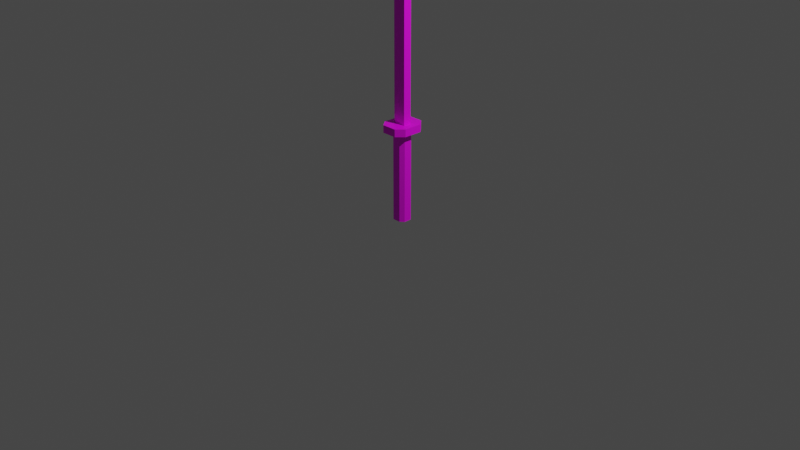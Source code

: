 # Source: catana.blend  (saved by Blender 4.2.66; exported with 4.5.12 LTS)
import bpy
from mathutils import Matrix  # noqa: F401  (used for matrix-valued properties, if any)

bpy.ops.wm.read_factory_settings(use_empty=True)
scene = bpy.context.scene
scene.name = 'Scene'

# ---- collections
col_collection = bpy.data.collections.new('Collection'); scene.collection.children.link(col_collection)

# ---- images (referenced by path relative to the original .blend; pixels are not part of the script)
import os
ASSET_DIR = os.environ.get("B2B_ASSET_DIR", "")  # directory of the original .blend (textures are referenced by path, not embedded)
HERE = os.path.dirname(os.path.abspath(__file__))  # packed textures are extracted next to this script under _unpacked/

def load_image(name, relpath, width, height, colorspace="sRGB"):
    """Load a texture the original file referenced (path relative to the .blend, or extracted next to this script)."""
    p = next((c for c in (os.path.join(HERE, relpath), os.path.join(ASSET_DIR, relpath)) if relpath and os.path.exists(c)), "")
    if p:
        img = bpy.data.images.load(p, check_existing=True)
        img.name = name
    else:  # same state as the original file: an image datablock whose file is absent (Cycles renders it pink)
        img = bpy.data.images.new(name, width, height)
        img.source = "FILE"
        img.filepath = "//" + (relpath or name)
    img.colorspace_settings.name = colorspace
    return img
img_colorkatana = load_image('ColorKatana', 'ColorKatana.bmp', 1024, 1024, 'sRGB')

# ---- materials (node trees are filled in below, after node groups)
mat_katana = bpy.data.materials.new('Katana')
mat_katana.use_transparent_shadow = False

# ---- material node trees
mat_katana.use_nodes = True; mat_katana.node_tree.nodes.clear()
_N = mat_katana.node_tree.nodes; _L = mat_katana.node_tree.links
n0 = _N.new('ShaderNodeBsdfPrincipled'); n0.name = 'BSDF Principista'; n0.location = (10, 300)
n0.distribution = 'GGX'
n0.subsurface_method = 'RANDOM_WALK_SKIN'
n0.inputs[3].default_value = 1.45
n0.inputs[27].default_value = (0.0, 0.0, 0.0, 1.0)
n0.inputs[28].default_value = 1.0
n1 = _N.new('ShaderNodeOutputMaterial'); n1.name = 'Material'; n1.location = (300, 300)
n2 = _N.new('ShaderNodeTexImage'); n2.name = 'Imagen'; n2.location = (-283, 287)
n2.image = img_colorkatana
_L.new(n0.outputs[0], n1.inputs[0])
_L.new(n2.outputs[0], n0.inputs[0])
n1.is_active_output = True

# ---- world
world_world = bpy.data.worlds.new('World'); scene.world = world_world
world_world.use_nodes = True; world_world.node_tree.nodes.clear()
_N = world_world.node_tree.nodes; _L = world_world.node_tree.links
n0 = _N.new('ShaderNodeOutputWorld'); n0.name = 'World Output'; n0.location = (300, 300)
n1 = _N.new('ShaderNodeBackground'); n1.name = 'Background'; n1.location = (10, 300)
n1.inputs[0].default_value = (0.05088, 0.05088, 0.05088, 1.0)
_L.new(n1.outputs[0], n0.inputs[0])
n0.is_active_output = True
world_world.color = (0.05088, 0.05088, 0.05088)
world_world.use_sun_shadow = False
world_world.sun_shadow_jitter_overblur = 0.0

# ---- cameras
cam_camera = bpy.data.cameras.new('Camera')
cam_camera.clip_end = 100.0
cam_camera.ortho_scale = 7.314

# ---- lights
light_light = bpy.data.lights.new('Light', 'POINT')
light_light.transmission_factor = 0.0
light_light.energy = 1000.0
light_light.shadow_soft_size = 0.1
light_light.shadow_maximum_resolution = 0.006
light_light.use_absolute_resolution = True

# ---- meshes
me_cubo = bpy.data.meshes.new('Cubo')
me_cubo.from_pydata([(-0.6926, 0.8923, 8.432), (0.7269, 0.8923, 8.432), (-0.6926, 0.0, 0.0), (-0.6926, 0.0, 8.432), (0.7269, 0.0, 0.0), (0.7269, 0.0, 8.432), (1.359, 0.8923, 8.432), (1.359, 0.0, 8.432), (1.359, 0.8923, 9.133), (1.359, 0.0, 9.133), (-1.243, 0.0, 8.432), (-1.243, 0.8923, 8.432), (-1.243, 0.0, 9.133), (-1.243, 0.8923, 9.133), (-0.6926, 1.561, 8.432), (0.7269, 1.561, 8.432), (-0.6926, 1.561, 9.133), (0.7269, 1.561, 9.133), (0.3884, 0.691, 0.0), (0.3884, 0.691, 8.432), (0.3884, 0.0, 0.0), (0.6383, 0.0, 9.133), (0.7381, 0.8923, 9.133), (0.3884, 1.561, 8.432), (0.3884, 1.561, 9.133), (-0.3884, 0.691, 0.0), (-0.3884, 0.0, 0.0), (-0.5723, 0.0, 9.133), (-0.6855, 0.8923, 9.133), (-0.3884, 0.691, 8.432), (-0.3884, 1.561, 8.432), (-0.3884, 1.561, 9.133), (-0.6926, 0.3759, 8.432), (0.7269, 0.3759, 0.0), (-0.6926, 0.3759, 0.0), (0.7269, 0.3759, 8.432), (1.359, 0.3759, 8.432), (1.359, 0.3759, 9.133), (-1.243, 0.3759, 8.432), (-1.243, 0.3759, 9.133), (0.6383, 0.3759, 9.133), (0.3884, 0.3759, 0.0), (-0.3884, 0.3759, 0.0), (-0.5723, 0.3759, 9.133), (0.6383, 0.0, 23.26), (-0.5723, 0.0, 24.7), (0.6383, 0.3759, 23.26), (-0.5723, 0.3759, 24.7), (0.0, 0.691, 8.432), (0.0, 1.561, 8.432), (0.0, 1.561, 9.133), (0.0, 0.691, 0.0), (0.0, 0.0, 0.0), (0.03299, 0.0, 9.133), (0.02627, 0.8923, 9.133), (0.0, 0.3759, 0.0), (0.03299, 0.3759, 9.133), (0.03299, 0.0, 23.98), (0.03299, 0.3759, 23.98)], [(3, 5)], [(33, 41, 18), (34, 25, 42), (33, 20, 41), (35, 4, 33), (22, 17, 24), (6, 37, 36), (1, 36, 35), (37, 22, 40), (10, 39, 38), (3, 38, 32), (14, 13, 16), (14, 31, 30), (6, 17, 8), (0, 30, 29), (1, 15, 6), (0, 14, 11), (1, 23, 15), (23, 17, 15), (40, 54, 56), (54, 24, 50), (41, 52, 55), (48, 18, 51), (32, 0, 29), (42, 2, 34), (16, 28, 31), (39, 28, 13), (29, 49, 48), (30, 50, 49), (27, 39, 12), (32, 25, 34), (18, 55, 51), (53, 44, 57), (32, 11, 0), (38, 13, 11), (9, 40, 21), (35, 7, 5), (36, 9, 7), (1, 35, 19), (18, 35, 33), (3, 34, 2), (44, 58, 57), (27, 47, 43), (40, 44, 21), (43, 58, 56), (56, 46, 40), (57, 47, 45), (27, 57, 45), (51, 42, 25), (49, 24, 23), (48, 23, 19), (29, 51, 25), (55, 26, 42), (31, 54, 50), (43, 54, 28), (33, 4, 20), (35, 5, 4), (22, 8, 17), (6, 8, 37), (1, 6, 36), (37, 8, 22), (10, 12, 39), (3, 10, 38), (14, 11, 13), (14, 16, 31), (6, 15, 17), (0, 14, 30), (1, 19, 23), (23, 24, 17), (40, 22, 54), (54, 22, 24), (41, 20, 52), (48, 19, 18), (42, 26, 2), (16, 13, 28), (39, 43, 28), (29, 30, 49), (30, 31, 50), (27, 43, 39), (32, 29, 25), (18, 41, 55), (53, 21, 44), (32, 38, 11), (38, 39, 13), (9, 37, 40), (35, 36, 7), (36, 37, 9), (18, 19, 35), (3, 32, 34), (44, 46, 58), (27, 45, 47), (40, 46, 44), (43, 47, 58), (56, 58, 46), (57, 58, 47), (27, 53, 57), (51, 55, 42), (49, 50, 24), (48, 49, 23), (29, 48, 51), (55, 52, 26), (31, 28, 54), (43, 56, 54)])
_uv = me_cubo.uv_layers.new(name='MapaUV')
_uv.uv.foreach_set('vector', [0.2913, 0.4762, 0.2317, 0.4762, 0.2317, 0.4039, 0.04129, 0.4762, 0.09488, 0.4039, 0.09488, 0.4762, 0.2913, 0.4762, 0.2317, 0.5289, 0.2317, 0.4762, 0.5413, 0.4762, 0.2913, 0.5289, 0.2913, 0.4762, 0.5413, 0.3443, 0.5413, 0.4039, 0.5413, 0.3443, 0.5413, 0.4039, 0.5413, 0.4762, 0.5413, 0.4762, 0.5413, 0.4039, 0.5413, 0.4762, 0.5413, 0.4762, 0.5413, 0.4762, 0.5413, 0.3443, 0.5413, 0.3821, 0.5413, 0.02889, 0.5413, 0.08154, 0.5413, 0.08154, 0.5413, 0.02889, 0.5413, 0.08154, 0.5413, 0.08154, 0.5413, 0.1539, 0.5413, 0.1539, 0.5413, 0.1539, 0.5413, 0.1539, 0.5413, 0.2075, 0.5413, 0.2075, 0.5413, 0.4039, 0.5413, 0.4039, 0.5413, 0.4039, 0.5413, 0.1539, 0.5413, 0.2075, 0.5413, 0.2075, 0.5413, 0.4039, 0.5413, 0.4039, 0.5413, 0.4039, 0.5413, 0.1539, 0.5413, 0.1539, 0.5413, 0.1539, 0.5413, 0.4039, 0.5413, 0.3443, 0.5413, 0.4039, 0.5413, 0.3443, 0.5413, 0.4039, 0.5413, 0.4039, 0.5413, 0.3821, 0.5413, 0.2759, 0.5413, 0.2741, 0.5413, 0.2759, 0.5413, 0.3443, 0.5413, 0.2759, 0.2317, 0.4762, 0.1633, 0.5289, 0.1633, 0.4762, 0.5413, 0.2759, 0.2913, 0.3443, 0.2913, 0.2759, 0.5413, 0.08154, 0.5413, 0.1539, 0.5413, 0.2075, 0.09488, 0.4762, 0.04129, 0.5289, 0.04129, 0.4762, 0.5413, 0.1539, 0.5413, 0.2075, 0.5413, 0.2075, 0.5413, 0.08154, 0.5413, 0.2075, 0.5413, 0.1539, 0.5413, 0.2075, 0.5413, 0.2759, 0.5413, 0.2759, 0.5413, 0.2075, 0.5413, 0.2759, 0.5413, 0.2759, 0.5413, 0.1361, 0.5413, 0.08154, 0.5413, 0.02889, 0.5413, 0.08154, 0.2913, 0.2075, 0.2913, 0.08154, 0.2317, 0.4039, 0.1633, 0.4762, 0.1633, 0.4039, 0.0, 0.0, 0.0, 0.0, 0.0, 0.0, 0.5413, 0.08154, 0.5413, 0.1539, 0.5413, 0.1539, 0.5413, 0.08154, 0.5413, 0.1539, 0.5413, 0.1539, 0.5413, 0.5289, 0.5413, 0.3821, 0.5413, 0.4096, 0.5413, 0.4762, 0.5413, 0.5289, 0.5413, 0.5289, 0.5413, 0.4762, 0.5413, 0.5289, 0.5413, 0.5289, 0.5413, 0.4039, 0.5413, 0.4762, 0.5413, 0.3443, 0.2913, 0.3443, 0.5413, 0.4762, 0.2913, 0.4762, 0.5413, 0.02889, 0.2913, 0.08154, 0.2913, 0.02889, 0.8329, 0.9168, 0.8826, 0.9139, 0.881, 0.9338, 0.9294, 0.1671, 0.9117, 0.9284, 0.8991, 0.1673, 0.8265, 0.1688, 0.8329, 0.9168, 0.8066, 0.1695, 0.8991, 0.1673, 0.8826, 0.9139, 0.8628, 0.168, 0.8628, 0.168, 0.8535, 0.8993, 0.8265, 0.1688, 0.881, 0.9338, 0.9117, 0.9284, 0.929, 0.9508, 0.0, 0.0, 0.0, 0.0, 0.0, 0.0, 0.1633, 0.4039, 0.09488, 0.4762, 0.09488, 0.4039, 0.5413, 0.2759, 0.5413, 0.3443, 0.5413, 0.3443, 0.5413, 0.2759, 0.5413, 0.3443, 0.5413, 0.3443, 0.5413, 0.2075, 0.2913, 0.2759, 0.2913, 0.2075, 0.1633, 0.4762, 0.09488, 0.5289, 0.09488, 0.4762, 0.5413, 0.2075, 0.5413, 0.2759, 0.5413, 0.2759, 0.5413, 0.1661, 0.5413, 0.2759, 0.5413, 0.2075, 0.2913, 0.4762, 0.2913, 0.5289, 0.2317, 0.5289, 0.5413, 0.4762, 0.5413, 0.5289, 0.2913, 0.5289, 0.5413, 0.3443, 0.5413, 0.4039, 0.5413, 0.4039, 0.5413, 0.4039, 0.5413, 0.4039, 0.5413, 0.4762, 0.5413, 0.4039, 0.5413, 0.4039, 0.5413, 0.4762, 0.5413, 0.4762, 0.5413, 0.4039, 0.5413, 0.3443, 0.5413, 0.02889, 0.5413, 0.02889, 0.5413, 0.08154, 0.5413, 0.02889, 0.5413, 0.02889, 0.5413, 0.08154, 0.5413, 0.1539, 0.5413, 0.1539, 0.5413, 0.1539, 0.5413, 0.1539, 0.5413, 0.1539, 0.5413, 0.2075, 0.5413, 0.4039, 0.5413, 0.4039, 0.5413, 0.4039, 0.5413, 0.1539, 0.5413, 0.1539, 0.5413, 0.2075, 0.5413, 0.4039, 0.5413, 0.3443, 0.5413, 0.3443, 0.5413, 0.3443, 0.5413, 0.3443, 0.5413, 0.4039, 0.5413, 0.3821, 0.5413, 0.3443, 0.5413, 0.2759, 0.5413, 0.2759, 0.5413, 0.3443, 0.5413, 0.3443, 0.2317, 0.4762, 0.2317, 0.5289, 0.1633, 0.5289, 0.5413, 0.2759, 0.5413, 0.3443, 0.2913, 0.3443, 0.09488, 0.4762, 0.09488, 0.5289, 0.04129, 0.5289, 0.5413, 0.1539, 0.5413, 0.1539, 0.5413, 0.2075, 0.5413, 0.08154, 0.5413, 0.1661, 0.5413, 0.2075, 0.5413, 0.2075, 0.5413, 0.2075, 0.5413, 0.2759, 0.5413, 0.2075, 0.5413, 0.2075, 0.5413, 0.2759, 0.5413, 0.1361, 0.5413, 0.1661, 0.5413, 0.08154, 0.5413, 0.08154, 0.5413, 0.2075, 0.2913, 0.2075, 0.2317, 0.4039, 0.2317, 0.4762, 0.1633, 0.4762, 0.0, 0.0, 0.0, 0.0, 0.0, 0.0, 0.5413, 0.08154, 0.5413, 0.08154, 0.5413, 0.1539, 0.5413, 0.08154, 0.5413, 0.08154, 0.5413, 0.1539, 0.5413, 0.5289, 0.5413, 0.4762, 0.5413, 0.3821, 0.5413, 0.4762, 0.5413, 0.4762, 0.5413, 0.5289, 0.5413, 0.4762, 0.5413, 0.4762, 0.5413, 0.5289, 0.2913, 0.3443, 0.5413, 0.3443, 0.5413, 0.4762, 0.5413, 0.02889, 0.5413, 0.08154, 0.2913, 0.08154, 0.8329, 0.9168, 0.8535, 0.8993, 0.8826, 0.9139, 0.9294, 0.1671, 0.929, 0.9508, 0.9117, 0.9284, 0.8265, 0.1688, 0.8535, 0.8993, 0.8329, 0.9168, 0.8991, 0.1673, 0.9117, 0.9284, 0.8826, 0.9139, 0.8628, 0.168, 0.8826, 0.9139, 0.8535, 0.8993, 0.881, 0.9338, 0.8826, 0.9139, 0.9117, 0.9284, 0.0, 0.0, 0.0, 0.0, 0.0, 0.0, 0.1633, 0.4039, 0.1633, 0.4762, 0.09488, 0.4762, 0.5413, 0.2759, 0.5413, 0.2759, 0.5413, 0.3443, 0.5413, 0.2759, 0.5413, 0.2759, 0.5413, 0.3443, 0.5413, 0.2075, 0.5413, 0.2759, 0.2913, 0.2759, 0.1633, 0.4762, 0.1633, 0.5289, 0.09488, 0.5289, 0.5413, 0.2075, 0.5413, 0.2075, 0.5413, 0.2759, 0.5413, 0.1661, 0.5413, 0.2741, 0.5413, 0.2759])
me_cubo.materials.append(mat_katana)
me_cubo.update()

# ---- objects
ob_light = bpy.data.objects.new('Light', light_light)
ob_camera = bpy.data.objects.new('Camera', cam_camera)
ob_cubo = bpy.data.objects.new('Cubo', me_cubo)

# ---- transforms, parenting, visibility, modifiers, constraints
ob_light.location = (4.076, 1.005, 5.904)
ob_light.rotation_euler = (0.6503, 0.05522, 1.866)
ob_light.lock_rotations_4d = False
ob_light.empty_display_type = 'ARROWS'
ob_light.color = (0.0, 0.0, 0.0, 0.0)
ob_light.lineart.crease_threshold = 0.0
ob_camera.location = (7.359, -6.926, 4.958)
ob_camera.rotation_euler = (1.109, 0.0, 0.8149)
ob_camera.lock_rotations_4d = False
ob_camera.empty_display_type = 'ARROWS'
ob_camera.color = (0.0, 0.0, 0.0, 0.0)
ob_camera.display_type = 'WIRE'
ob_camera.lineart.crease_threshold = 0.0
ob_cubo.location = (-0.003299, 0.0436, -0.009311)
ob_cubo.scale = (0.1134, 0.1134, 0.1134)
_m = ob_cubo.modifiers.new('Simetrizar', 'MIRROR')
_m.use_axis = (False, True, False)

# ---- collection membership
col_collection.objects.link(ob_light)
col_collection.objects.link(ob_camera)
col_collection.objects.link(ob_cubo)

# ---- scene / render settings (as saved in the file)
scene.camera = ob_camera
scene.frame_start = 1; scene.frame_end = 250; scene.frame_set(1)
scene.render.engine = 'BLENDER_EEVEE_NEXT'
scene.cycles.sampling_pattern = 'TABULATED_SOBOL'
scene.view_settings.view_transform = 'Filmic'
bpy.context.view_layer.update()
